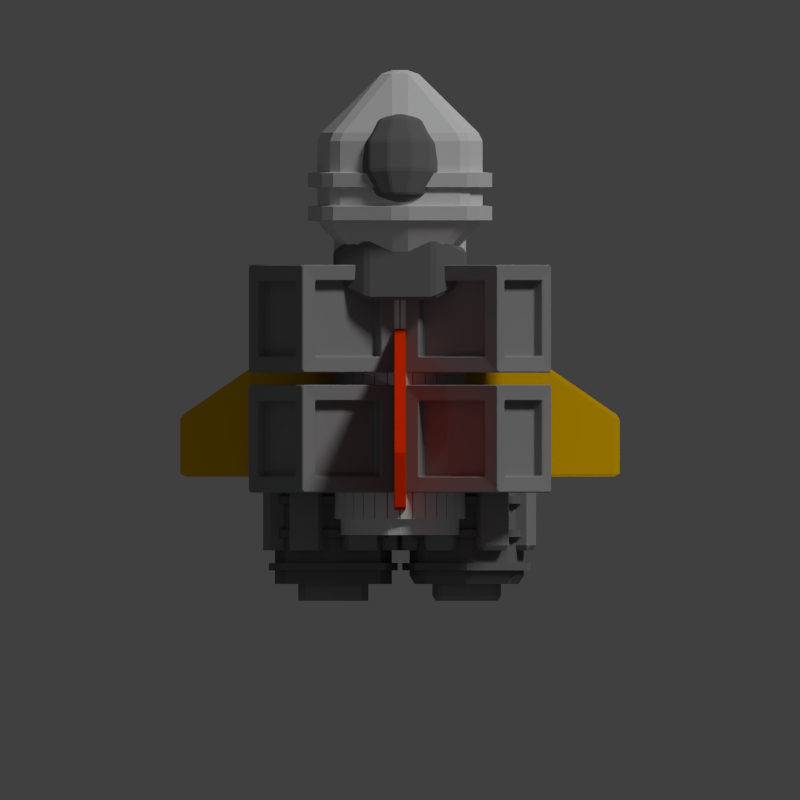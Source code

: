 # Source: star_barge.blend  (saved by Blender 2.69.0; exported with 4.5.12 LTS)
import bpy
from mathutils import Matrix  # noqa: F401  (used for matrix-valued properties, if any)

bpy.ops.wm.read_factory_settings(use_empty=True)
scene = bpy.context.scene
scene.name = 'Scene'

# ---- collections
col_collection_1 = bpy.data.collections.new('Collection 1'); scene.collection.children.link(col_collection_1)

# ---- materials (node trees are filled in below, after node groups)
mat_material_004 = bpy.data.materials.new('Material.004')
mat_material_004.alpha_threshold = 0.0
mat_material_004.use_transparent_shadow = False
mat_material_004.diffuse_color = (0.1679, 0.1679, 0.1679, 1.0)
mat_material_004.roughness = 0.5
mat_material_004.specular_intensity = 0.2391
mat_material_004.line_color = (0.0, 0.0, 0.0, 1.0)
mat_material_005 = bpy.data.materials.new('Material.005')
mat_material_005.alpha_threshold = 0.0
mat_material_005.use_transparent_shadow = False
mat_material_005.diffuse_color = (0.8, 0.03085, 0.0, 1.0)
mat_material_005.roughness = 0.5
mat_material_005.line_color = (0.0, 0.0, 0.0, 1.0)
mat_material_003 = bpy.data.materials.new('Material.003')
mat_material_003.alpha_threshold = 0.0
mat_material_003.use_transparent_shadow = False
mat_material_003.diffuse_color = (0.5926, 0.5926, 0.5926, 1.0)
mat_material_003.roughness = 0.5
mat_material_003.line_color = (0.0, 0.0, 0.0, 1.0)
mat_material_002 = bpy.data.materials.new('Material.002')
mat_material_002.alpha_threshold = 0.0
mat_material_002.use_transparent_shadow = False
mat_material_002.diffuse_color = (0.7106, 0.7106, 0.7106, 1.0)
mat_material_002.roughness = 0.5
mat_material_002.line_color = (0.0, 0.0, 0.0, 1.0)
mat_material_001 = bpy.data.materials.new('Material.001')
mat_material_001.alpha_threshold = 0.0
mat_material_001.use_transparent_shadow = False
mat_material_001.diffuse_color = (0.2738, 0.2738, 0.2738, 1.0)
mat_material_001.roughness = 0.5
mat_material_001.line_color = (0.0, 0.0, 0.0, 1.0)
mat_material_006 = bpy.data.materials.new('Material.006')
mat_material_006.alpha_threshold = 0.0
mat_material_006.use_transparent_shadow = False
mat_material_006.diffuse_color = (0.8, 0.4444, 0.0, 1.0)
mat_material_006.roughness = 0.5
mat_material_006.line_color = (0.0, 0.0, 0.0, 1.0)

# ---- material node trees

# ---- world
world_world = bpy.data.worlds.new('World'); scene.world = world_world
world_world.color = (0.05088, 0.05088, 0.05088)
world_world.use_sun_shadow = False
world_world.sun_shadow_jitter_overblur = 0.0
world_world.cycles.sampling_method = 'MANUAL'
world_world.cycles.sample_map_resolution = 256

# ---- cameras
cam_camera = bpy.data.cameras.new('Camera')
cam_camera.type = 'ORTHO'
cam_camera.clip_end = 100.0
cam_camera.lens = 35.0
cam_camera.sensor_width = 32.0
cam_camera.sensor_height = 18.0
cam_camera.ortho_scale = 12.0
cam_camera.dof.focus_distance = 0.0
cam_camera.dof.aperture_fstop = 128.0

# ---- lights
light_point_001 = bpy.data.lights.new('Point.001', 'POINT')
light_point_001.color = (0.7641, 0.8321, 1.0)
light_point_001.transmission_factor = 0.0
light_point_001.energy = 100.0
light_point_001.shadow_buffer_clip_start = 0.5
light_point_001.shadow_soft_size = 0.1
light_point_001.shadow_maximum_resolution = 0.006
light_point_001.use_absolute_resolution = True
light_point_001.cycles.use_multiple_importance_sampling = False
light_point = bpy.data.lights.new('Point', 'POINT')
light_point.color = (0.7641, 0.8321, 1.0)
light_point.transmission_factor = 0.0
light_point.energy = 100.0
light_point.shadow_buffer_clip_start = 0.5
light_point.shadow_soft_size = 0.1
light_point.shadow_maximum_resolution = 0.006
light_point.use_absolute_resolution = True
light_point.cycles.use_multiple_importance_sampling = False
light_sun = bpy.data.lights.new('Sun', 'SUN')
light_sun.transmission_factor = 0.0
light_sun.angle = 0.1993
light_sun.energy = 1.5
light_sun.shadow_buffer_clip_start = 0.5
light_sun.shadow_soft_size = 0.1
light_sun.shadow_cascade_max_distance = 1000.0
light_sun.cycles.use_multiple_importance_sampling = False

# ---- meshes
me_cube = bpy.data.meshes.new('Cube')
me_cube.from_pydata([(-1.0, -1.0, -1.0), (-1.0, 1.0, -1.0), (1.0, 1.0, -1.0), (1.0, -1.0, -1.0), (-1.0, -1.0, 1.0), (-1.0, 1.0, 1.0), (1.0, 1.0, 1.0), (1.0, -1.0, 1.0), (2.0, 0.5, -0.5), (2.0, -0.5, -0.5), (2.0, 0.5, 0.5), (2.0, -0.5, 0.5), (-2.0, -0.5, -0.5), (-2.0, 0.5, -0.5), (-2.0, -0.5, 0.5), (-2.0, 0.5, 0.5)], [], [(1, 0, 12, 13), (5, 6, 2, 1), (3, 2, 8, 9), (7, 4, 0, 3), (0, 1, 2, 3), (7, 6, 5, 4), (10, 11, 9, 8), (7, 3, 9, 11), (6, 7, 11, 10), (2, 6, 10, 8), (14, 15, 13, 12), (5, 1, 13, 15), (4, 5, 15, 14), (0, 4, 14, 12)])
me_cube.materials.append(mat_material_004)
me_cube.use_remesh_preserve_volume = False
me_cube.use_remesh_preserve_attributes = False
me_cube.use_mirror_vertex_groups = False
me_cube.update()
me_cube_107 = bpy.data.meshes.new('Cube.107')
me_cube_107.from_pydata([(-1.0, -1.0, 0.0), (-1.0, 6.0, 0.0), (1.0, 6.0, 0.0), (1.0, -1.0, 0.0), (-1.0, -1.0, 4.0), (-1.0, 1.0, 4.0), (1.0, 1.0, 4.0), (1.0, -1.0, 4.0)], [], [(4, 5, 1, 0), (5, 6, 2, 1), (6, 7, 3, 2), (7, 4, 0, 3), (0, 1, 2, 3), (7, 6, 5, 4)])
me_cube_107.materials.append(mat_material_005)
me_cube_107.use_remesh_preserve_volume = False
me_cube_107.use_remesh_preserve_attributes = False
me_cube_107.use_mirror_vertex_groups = False
me_cube_107.update()
me_cylinder_023 = bpy.data.meshes.new('Cylinder.023')
me_cylinder_023.from_pydata([(0.0, 1.0, -1.0), (0.0, 1.0, 1.0), (0.7818, 0.6235, -1.0), (0.7818, 0.6235, 1.0), (0.9749, -0.2225, -1.0), (0.9749, -0.2225, 1.0), (0.4339, -0.901, -1.0), (0.4339, -0.901, 1.0), (-0.4339, -0.901, -1.0), (-0.4339, -0.901, 1.0), (-0.9749, -0.2225, -1.0), (-0.9749, -0.2225, 1.0), (-0.7818, 0.6235, -1.0), (-0.7818, 0.6235, 1.0)], [], [(0, 1, 3, 2), (2, 3, 5, 4), (4, 5, 7, 6), (6, 7, 9, 8), (8, 9, 11, 10), (3, 1, 13, 11, 9, 7, 5), (12, 13, 1, 0), (10, 11, 13, 12), (0, 2, 4, 6, 8, 10, 12)])
me_cylinder_023.materials.append(mat_material_003)
me_cylinder_023.use_remesh_preserve_volume = False
me_cylinder_023.use_remesh_preserve_attributes = False
me_cylinder_023.use_mirror_vertex_groups = False
me_cylinder_023.update()
me_cylinder_022 = bpy.data.meshes.new('Cylinder.022')
me_cylinder_022.from_pydata([(0.0, 1.0, -1.0), (0.0, 1.0, 1.0), (0.7818, 0.6235, -1.0), (0.7818, 0.6235, 1.0), (0.9749, -0.2225, -1.0), (0.9749, -0.2225, 1.0), (0.4339, -0.901, -1.0), (0.4339, -0.901, 1.0), (-0.4339, -0.901, -1.0), (-0.4339, -0.901, 1.0), (-0.9749, -0.2225, -1.0), (-0.9749, -0.2225, 1.0), (-0.7818, 0.6235, -1.0), (-0.7818, 0.6235, 1.0)], [], [(0, 1, 3, 2), (2, 3, 5, 4), (4, 5, 7, 6), (6, 7, 9, 8), (8, 9, 11, 10), (3, 1, 13, 11, 9, 7, 5), (12, 13, 1, 0), (10, 11, 13, 12), (0, 2, 4, 6, 8, 10, 12)])
me_cylinder_022.materials.append(mat_material_003)
me_cylinder_022.use_remesh_preserve_volume = False
me_cylinder_022.use_remesh_preserve_attributes = False
me_cylinder_022.use_mirror_vertex_groups = False
me_cylinder_022.update()
me_sphere_002 = bpy.data.meshes.new('Sphere.002')
me_sphere_002.from_pydata([(-0.9511, 0.0, 0.309), (-0.9511, 0.0, -0.309), (-0.5878, 0.0, -0.809), (8.742e-08, 0.0, -1.0), (-0.4755, 0.3455, 0.809), (-0.7694, 0.559, 0.309), (-0.7694, 0.559, -0.309), (-0.4755, 0.3455, -0.809), (-0.1816, 0.559, 0.809), (-0.2939, 0.9045, 0.309), (-0.2939, 0.9045, -0.309), (-0.1816, 0.559, -0.809), (0.1816, 0.559, 0.809), (0.2939, 0.9045, 0.309), (0.2939, 0.9045, -0.309), (0.1816, 0.559, -0.809), (0.4755, 0.3455, 0.809), (0.7694, 0.559, 0.309), (0.7694, 0.559, -0.309), (0.4755, 0.3455, -0.809), (0.5878, -1.274e-07, 0.809), (0.9511, -1.87e-07, 0.309), (0.9511, -2.168e-07, -0.309), (0.5878, -1.572e-07, -0.809), (0.4755, -0.3455, 0.809), (0.7694, -0.559, 0.309), (0.7694, -0.559, -0.309), (0.4755, -0.3455, -0.809), (0.1816, -0.559, 0.809), (0.2939, -0.9045, 0.309), (0.2939, -0.9045, -0.309), (0.1816, -0.559, -0.809), (-0.1816, -0.559, 0.809), (-0.2939, -0.9045, 0.309), (-0.2939, -0.9045, -0.309), (-0.1816, -0.559, -0.809), (1.67e-08, -5.139e-08, 1.0), (-0.4755, -0.3455, 0.809), (-0.7694, -0.559, 0.309), (-0.7694, -0.559, -0.309), (-0.4755, -0.3455, -0.809), (-0.5878, 1.408e-07, 0.809)], [], [(2, 1, 6, 7), (1, 0, 5, 6), (7, 6, 10, 11), (6, 5, 9, 10), (5, 4, 8, 9), (11, 10, 14, 15), (10, 9, 13, 14), (9, 8, 12, 13), (15, 14, 18, 19), (14, 13, 17, 18), (13, 12, 16, 17), (19, 18, 22, 23), (18, 17, 21, 22), (17, 16, 20, 21), (23, 22, 26, 27), (22, 21, 25, 26), (21, 20, 24, 25), (27, 26, 30, 31), (26, 25, 29, 30), (25, 24, 28, 29), (31, 30, 34, 35), (30, 29, 33, 34), (29, 28, 32, 33), (35, 34, 39, 40), (34, 33, 38, 39), (33, 32, 37, 38), (3, 2, 7), (0, 41, 4, 5), (41, 36, 4), (3, 7, 11), (4, 36, 8), (3, 11, 15), (8, 36, 12), (3, 15, 19), (12, 36, 16), (3, 19, 23), (16, 36, 20), (3, 23, 27), (20, 36, 24), (3, 27, 31), (24, 36, 28), (3, 31, 35), (28, 36, 32), (3, 35, 40), (32, 36, 37), (3, 40, 2), (40, 39, 1, 2), (39, 38, 0, 1), (38, 37, 41, 0), (37, 36, 41)])
me_sphere_002.materials.append(mat_material_004)
me_sphere_002.use_remesh_preserve_volume = False
me_sphere_002.use_remesh_preserve_attributes = False
me_sphere_002.use_mirror_vertex_groups = False
me_sphere_002.update()
me_cylinder_017 = bpy.data.meshes.new('Cylinder.017')
me_cylinder_017.from_pydata([(0.0, 1.0, -1.0), (0.0, 1.0, 1.0), (0.7818, 0.6235, -1.0), (0.7818, 0.6235, 1.0), (0.9749, -0.2225, -1.0), (0.9749, -0.2225, 1.0), (0.4339, -0.901, -1.0), (0.4339, -0.901, 1.0), (-0.4339, -0.901, -1.0), (-0.4339, -0.901, 1.0), (-0.9749, -0.2225, -1.0), (-0.9749, -0.2225, 1.0), (-0.7818, 0.6235, -1.0), (-0.7818, 0.6235, 1.0), (-1.362e-08, 0.6, 1.769), (0.4691, 0.3741, 1.769), (0.585, -0.1335, 1.769), (0.2603, -0.5406, 1.769), (-0.2603, -0.5406, 1.769), (-0.585, -0.1335, 1.769), (-0.4691, 0.3741, 1.769), (-8.152e-08, 0.2, -2.538), (0.1564, 0.1247, -2.538), (0.195, -0.0445, -2.538), (0.08678, -0.1802, -2.538), (-0.08678, -0.1802, -2.538), (-0.195, -0.0445, -2.538), (-0.1564, 0.1247, -2.538)], [], [(0, 1, 3, 2), (2, 3, 5, 4), (4, 5, 7, 6), (6, 7, 9, 8), (8, 9, 11, 10), (1, 13, 20, 14), (12, 13, 1, 0), (10, 11, 13, 12), (12, 0, 21, 27), (15, 14, 20, 19, 18, 17, 16), (13, 11, 19, 20), (11, 9, 18, 19), (9, 7, 17, 18), (7, 5, 16, 17), (5, 3, 15, 16), (3, 1, 14, 15), (21, 22, 23, 24, 25, 26, 27), (10, 12, 27, 26), (8, 10, 26, 25), (6, 8, 25, 24), (4, 6, 24, 23), (2, 4, 23, 22), (0, 2, 22, 21)])
me_cylinder_017.materials.append(mat_material_002)
me_cylinder_017.use_remesh_preserve_volume = False
me_cylinder_017.use_remesh_preserve_attributes = False
me_cylinder_017.use_mirror_vertex_groups = False
me_cylinder_017.update()
me_cylinder_016 = bpy.data.meshes.new('Cylinder.016')
me_cylinder_016.from_pydata([(0.0, 1.0, -1.0), (0.0, 1.0, 1.0), (0.7818, 0.6235, -1.0), (0.7818, 0.6235, 1.0), (0.9749, -0.2225, -1.0), (0.9749, -0.2225, 1.0), (0.4339, -0.901, -1.0), (0.4339, -0.901, 1.0), (-0.4339, -0.901, -1.0), (-0.4339, -0.901, 1.0), (-0.9749, -0.2225, -1.0), (-0.9749, -0.2225, 1.0), (-0.7818, 0.6235, -1.0), (-0.7818, 0.6235, 1.0)], [], [(0, 1, 3, 2), (2, 3, 5, 4), (4, 5, 7, 6), (6, 7, 9, 8), (8, 9, 11, 10), (3, 1, 13, 11, 9, 7, 5), (12, 13, 1, 0), (10, 11, 13, 12), (0, 2, 4, 6, 8, 10, 12)])
me_cylinder_016.materials.append(mat_material_004)
me_cylinder_016.use_remesh_preserve_volume = False
me_cylinder_016.use_remesh_preserve_attributes = False
me_cylinder_016.use_mirror_vertex_groups = False
me_cylinder_016.update()
me_cylinder_015 = bpy.data.meshes.new('Cylinder.015')
me_cylinder_015.from_pydata([(0.0, 1.0, -1.0), (0.0, 1.0, 1.0), (0.7818, 0.6235, -1.0), (0.7818, 0.6235, 1.0), (0.9749, -0.2225, -1.0), (0.9749, -0.2225, 1.0), (0.4339, -0.901, -1.0), (0.4339, -0.901, 1.0), (-0.4339, -0.901, -1.0), (-0.4339, -0.901, 1.0), (-0.9749, -0.2225, -1.0), (-0.9749, -0.2225, 1.0), (-0.7818, 0.6235, -1.0), (-0.7818, 0.6235, 1.0)], [], [(0, 1, 3, 2), (2, 3, 5, 4), (4, 5, 7, 6), (6, 7, 9, 8), (8, 9, 11, 10), (3, 1, 13, 11, 9, 7, 5), (12, 13, 1, 0), (10, 11, 13, 12), (0, 2, 4, 6, 8, 10, 12)])
me_cylinder_015.materials.append(mat_material_004)
me_cylinder_015.use_remesh_preserve_volume = False
me_cylinder_015.use_remesh_preserve_attributes = False
me_cylinder_015.use_mirror_vertex_groups = False
me_cylinder_015.update()
me_cylinder_014 = bpy.data.meshes.new('Cylinder.014')
me_cylinder_014.from_pydata([(0.0, 1.0, -1.0), (0.0, 1.0, 1.0), (0.7818, 0.6235, -1.0), (0.7818, 0.6235, 1.0), (0.9749, -0.2225, -1.0), (0.9749, -0.2225, 1.0), (0.4339, -0.901, -1.0), (0.4339, -0.901, 1.0), (-0.4339, -0.901, -1.0), (-0.4339, -0.901, 1.0), (-0.9749, -0.2225, -1.0), (-0.9749, -0.2225, 1.0), (-0.7818, 0.6235, -1.0), (-0.7818, 0.6235, 1.0)], [], [(0, 1, 3, 2), (2, 3, 5, 4), (4, 5, 7, 6), (6, 7, 9, 8), (8, 9, 11, 10), (3, 1, 13, 11, 9, 7, 5), (12, 13, 1, 0), (10, 11, 13, 12), (0, 2, 4, 6, 8, 10, 12)])
me_cylinder_014.materials.append(mat_material_004)
me_cylinder_014.use_remesh_preserve_volume = False
me_cylinder_014.use_remesh_preserve_attributes = False
me_cylinder_014.use_mirror_vertex_groups = False
me_cylinder_014.update()
me_cylinder_013 = bpy.data.meshes.new('Cylinder.013')
me_cylinder_013.from_pydata([(0.0, 1.0, -1.0), (0.0, 1.0, 1.0), (0.7818, 0.6235, -1.0), (0.7818, 0.6235, 1.0), (0.9749, -0.2225, -1.0), (0.9749, -0.2225, 1.0), (0.4339, -0.901, -1.0), (0.4339, -0.901, 1.0), (-0.4339, -0.901, -1.0), (-0.4339, -0.901, 1.0), (-0.9749, -0.2225, -1.0), (-0.9749, -0.2225, 1.0), (-0.7818, 0.6235, -1.0), (-0.7818, 0.6235, 1.0)], [], [(0, 1, 3, 2), (2, 3, 5, 4), (4, 5, 7, 6), (6, 7, 9, 8), (8, 9, 11, 10), (3, 1, 13, 11, 9, 7, 5), (12, 13, 1, 0), (10, 11, 13, 12), (0, 2, 4, 6, 8, 10, 12)])
me_cylinder_013.materials.append(mat_material_004)
me_cylinder_013.use_remesh_preserve_volume = False
me_cylinder_013.use_remesh_preserve_attributes = False
me_cylinder_013.use_mirror_vertex_groups = False
me_cylinder_013.update()
me_cylinder_012 = bpy.data.meshes.new('Cylinder.012')
me_cylinder_012.from_pydata([(0.0, 1.0, -1.0), (0.0, 1.0, 1.0), (0.7818, 0.6235, -1.0), (0.7818, 0.6235, 1.0), (0.9749, -0.2225, -1.0), (0.9749, -0.2225, 1.0), (0.4339, -0.901, -1.0), (0.4339, -0.901, 1.0), (-0.4339, -0.901, -1.0), (-0.4339, -0.901, 1.0), (-0.9749, -0.2225, -1.0), (-0.9749, -0.2225, 1.0), (-0.7818, 0.6235, -1.0), (-0.7818, 0.6235, 1.0)], [], [(0, 1, 3, 2), (2, 3, 5, 4), (4, 5, 7, 6), (6, 7, 9, 8), (8, 9, 11, 10), (3, 1, 13, 11, 9, 7, 5), (12, 13, 1, 0), (10, 11, 13, 12), (0, 2, 4, 6, 8, 10, 12)])
me_cylinder_012.materials.append(mat_material_004)
me_cylinder_012.use_remesh_preserve_volume = False
me_cylinder_012.use_remesh_preserve_attributes = False
me_cylinder_012.use_mirror_vertex_groups = False
me_cylinder_012.update()
me_cylinder_011 = bpy.data.meshes.new('Cylinder.011')
me_cylinder_011.from_pydata([(0.0, 1.0, -1.0), (0.0, 1.0, 1.0), (0.7818, 0.6235, -1.0), (0.7818, 0.6235, 1.0), (0.9749, -0.2225, -1.0), (0.9749, -0.2225, 1.0), (0.4339, -0.901, -1.0), (0.4339, -0.901, 1.0), (-0.4339, -0.901, -1.0), (-0.4339, -0.901, 1.0), (-0.9749, -0.2225, -1.0), (-0.9749, -0.2225, 1.0), (-0.7818, 0.6235, -1.0), (-0.7818, 0.6235, 1.0)], [], [(0, 1, 3, 2), (2, 3, 5, 4), (4, 5, 7, 6), (6, 7, 9, 8), (8, 9, 11, 10), (3, 1, 13, 11, 9, 7, 5), (12, 13, 1, 0), (10, 11, 13, 12), (0, 2, 4, 6, 8, 10, 12)])
me_cylinder_011.materials.append(mat_material_004)
me_cylinder_011.use_remesh_preserve_volume = False
me_cylinder_011.use_remesh_preserve_attributes = False
me_cylinder_011.use_mirror_vertex_groups = False
me_cylinder_011.update()
me_cylinder_010 = bpy.data.meshes.new('Cylinder.010')
me_cylinder_010.from_pydata([(0.0, 1.0, -1.0), (0.0, 1.0, 1.0), (0.7818, 0.6235, -1.0), (0.7818, 0.6235, 1.0), (0.9749, -0.2225, -1.0), (0.9749, -0.2225, 1.0), (0.4339, -0.901, -1.0), (0.4339, -0.901, 1.0), (-0.4339, -0.901, -1.0), (-0.4339, -0.901, 1.0), (-0.9749, -0.2225, -1.0), (-0.9749, -0.2225, 1.0), (-0.7818, 0.6235, -1.0), (-0.7818, 0.6235, 1.0)], [], [(0, 1, 3, 2), (2, 3, 5, 4), (4, 5, 7, 6), (6, 7, 9, 8), (8, 9, 11, 10), (3, 1, 13, 11, 9, 7, 5), (12, 13, 1, 0), (10, 11, 13, 12), (0, 2, 4, 6, 8, 10, 12)])
me_cylinder_010.materials.append(mat_material_004)
me_cylinder_010.use_remesh_preserve_volume = False
me_cylinder_010.use_remesh_preserve_attributes = False
me_cylinder_010.use_mirror_vertex_groups = False
me_cylinder_010.update()
me_cylinder_009 = bpy.data.meshes.new('Cylinder.009')
me_cylinder_009.from_pydata([(0.0, 1.0, -1.0), (0.0, 1.0, 1.0), (0.7818, 0.6235, -1.0), (0.7818, 0.6235, 1.0), (0.9749, -0.2225, -1.0), (0.9749, -0.2225, 1.0), (0.4339, -0.901, -1.0), (0.4339, -0.901, 1.0), (-0.4339, -0.901, -1.0), (-0.4339, -0.901, 1.0), (-0.9749, -0.2225, -1.0), (-0.9749, -0.2225, 1.0), (-0.7818, 0.6235, -1.0), (-0.7818, 0.6235, 1.0)], [], [(0, 1, 3, 2), (2, 3, 5, 4), (4, 5, 7, 6), (6, 7, 9, 8), (8, 9, 11, 10), (3, 1, 13, 11, 9, 7, 5), (12, 13, 1, 0), (10, 11, 13, 12), (0, 2, 4, 6, 8, 10, 12)])
me_cylinder_009.materials.append(mat_material_004)
me_cylinder_009.use_remesh_preserve_volume = False
me_cylinder_009.use_remesh_preserve_attributes = False
me_cylinder_009.use_mirror_vertex_groups = False
me_cylinder_009.update()
me_cylinder_008 = bpy.data.meshes.new('Cylinder.008')
me_cylinder_008.from_pydata([(0.0, 1.0, -1.0), (0.0, 1.0, 1.0), (0.7818, 0.6235, -1.0), (0.7818, 0.6235, 1.0), (0.9749, -0.2225, -1.0), (0.9749, -0.2225, 1.0), (0.4339, -0.901, -1.0), (0.4339, -0.901, 1.0), (-0.4339, -0.901, -1.0), (-0.4339, -0.901, 1.0), (-0.9749, -0.2225, -1.0), (-0.9749, -0.2225, 1.0), (-0.7818, 0.6235, -1.0), (-0.7818, 0.6235, 1.0)], [], [(0, 1, 3, 2), (2, 3, 5, 4), (4, 5, 7, 6), (6, 7, 9, 8), (8, 9, 11, 10), (3, 1, 13, 11, 9, 7, 5), (12, 13, 1, 0), (10, 11, 13, 12), (0, 2, 4, 6, 8, 10, 12)])
me_cylinder_008.materials.append(mat_material_004)
me_cylinder_008.use_remesh_preserve_volume = False
me_cylinder_008.use_remesh_preserve_attributes = False
me_cylinder_008.use_mirror_vertex_groups = False
me_cylinder_008.update()
me_cylinder_007 = bpy.data.meshes.new('Cylinder.007')
me_cylinder_007.from_pydata([(0.0, 1.0, -1.0), (0.0, 1.0, 1.0), (0.7818, 0.6235, -1.0), (0.7818, 0.6235, 1.0), (0.9749, -0.2225, -1.0), (0.9749, -0.2225, 1.0), (0.4339, -0.901, -1.0), (0.4339, -0.901, 1.0), (-0.4339, -0.901, -1.0), (-0.4339, -0.901, 1.0), (-0.9749, -0.2225, -1.0), (-0.9749, -0.2225, 1.0), (-0.7818, 0.6235, -1.0), (-0.7818, 0.6235, 1.0), (0.4339, 1.901, -1.0), (0.4339, 1.901, 1.0), (1.216, 1.524, 1.0), (1.216, 1.524, -1.0), (1.757, 0.846, -1.0), (1.757, 0.846, 1.0), (1.95, -5.96e-08, 1.0), (1.95, -5.96e-08, -1.0), (1.757, -0.846, -1.0), (1.757, -0.846, 1.0), (1.216, -1.524, 1.0), (1.216, -1.524, -1.0), (0.4339, -1.901, -1.0), (0.4339, -1.901, 1.0), (-0.4339, -1.901, 1.0), (-0.4339, -1.901, -1.0), (-1.216, -1.524, -1.0), (-1.216, -1.524, 1.0), (-1.757, -0.846, 1.0), (-1.757, -0.846, -1.0), (0.7818, 0.6235, 2.0), (0.0, 1.0, 2.0), (-0.7818, 0.6235, 2.0), (-0.9749, -0.2225, 2.0), (-0.4339, -0.901, 2.0), (0.4339, -0.901, 2.0), (0.9749, -0.2225, 2.0), (-1.216, 1.524, -1.0), (-1.216, 1.524, 1.0), (-0.4339, 1.901, 1.0), (-0.4339, 1.901, -1.0), (-1.95, -2.384e-07, -1.0), (-1.95, -2.384e-07, 1.0), (-1.757, 0.846, 1.0), (-1.757, 0.846, -1.0), (-4.356e-08, 1.0, -2.0), (0.7818, 0.6235, -2.0), (0.9749, -0.2225, -2.0), (0.4339, -0.901, -2.0), (-0.4339, -0.901, -2.0), (-0.9749, -0.2225, -2.0), (-0.7818, 0.6235, -2.0)], [], [(14, 15, 16, 17), (1, 15, 14, 0), (3, 16, 15, 1), (2, 17, 16, 3), (0, 14, 17, 2), (18, 19, 20, 21), (3, 19, 18, 2), (5, 20, 19, 3), (4, 21, 20, 5), (2, 18, 21, 4), (22, 23, 24, 25), (5, 23, 22, 4), (7, 24, 23, 5), (6, 25, 24, 7), (4, 22, 25, 6), (26, 27, 28, 29), (7, 27, 26, 6), (9, 28, 27, 7), (8, 29, 28, 9), (6, 26, 29, 8), (30, 31, 32, 33), (9, 31, 30, 8), (11, 32, 31, 9), (10, 33, 32, 11), (8, 30, 33, 10), (34, 35, 36, 37, 38, 39, 40), (1, 35, 34, 3), (13, 36, 35, 1), (11, 37, 36, 13), (9, 38, 37, 11), (7, 39, 38, 9), (5, 40, 39, 7), (3, 34, 40, 5), (41, 42, 43, 44), (13, 42, 41, 12), (1, 43, 42, 13), (0, 44, 43, 1), (12, 41, 44, 0), (45, 46, 47, 48), (11, 46, 45, 10), (13, 47, 46, 11), (12, 48, 47, 13), (10, 45, 48, 12), (49, 50, 51, 52, 53, 54, 55), (2, 50, 49, 0), (4, 51, 50, 2), (6, 52, 51, 4), (8, 53, 52, 6), (10, 54, 53, 8), (12, 55, 54, 10), (0, 49, 55, 12)])
me_cylinder_007.materials.append(mat_material_001)
me_cylinder_007.use_remesh_preserve_volume = False
me_cylinder_007.use_remesh_preserve_attributes = False
me_cylinder_007.use_mirror_vertex_groups = False
me_cylinder_007.update()
me_cylinder_006 = bpy.data.meshes.new('Cylinder.006')
me_cylinder_006.from_pydata([(0.0, 1.0, -1.0), (0.0, 1.0, 1.0), (0.7818, 0.6235, -1.0), (0.7818, 0.6235, 1.0), (0.9749, -0.2225, -1.0), (0.9749, -0.2225, 1.0), (0.4339, -0.901, -1.0), (0.4339, -0.901, 1.0), (-0.4339, -0.901, -1.0), (-0.4339, -0.901, 1.0), (-0.9749, -0.2225, -1.0), (-0.9749, -0.2225, 1.0), (-0.7818, 0.6235, -1.0), (-0.7818, 0.6235, 1.0), (0.4339, 1.901, -1.0), (0.4339, 1.901, 1.0), (1.216, 1.524, 1.0), (1.216, 1.524, -1.0), (1.757, 0.846, -1.0), (1.757, 0.846, 1.0), (1.95, -5.96e-08, 1.0), (1.95, -5.96e-08, -1.0), (1.757, -0.846, -1.0), (1.757, -0.846, 1.0), (1.216, -1.524, 1.0), (1.216, -1.524, -1.0), (0.4339, -1.901, -1.0), (0.4339, -1.901, 1.0), (-0.4339, -1.901, 1.0), (-0.4339, -1.901, -1.0), (-1.216, -1.524, -1.0), (-1.216, -1.524, 1.0), (-1.757, -0.846, 1.0), (-1.757, -0.846, -1.0), (0.7818, 0.6235, 2.0), (0.0, 1.0, 2.0), (-0.7818, 0.6235, 2.0), (-0.9749, -0.2225, 2.0), (-0.4339, -0.901, 2.0), (0.4339, -0.901, 2.0), (0.9749, -0.2225, 2.0), (-1.216, 1.524, -1.0), (-1.216, 1.524, 1.0), (-0.4339, 1.901, 1.0), (-0.4339, 1.901, -1.0), (-1.95, -2.384e-07, -1.0), (-1.95, -2.384e-07, 1.0), (-1.757, 0.846, 1.0), (-1.757, 0.846, -1.0), (-4.356e-08, 1.0, -2.0), (0.7818, 0.6235, -2.0), (0.9749, -0.2225, -2.0), (0.4339, -0.901, -2.0), (-0.4339, -0.901, -2.0), (-0.9749, -0.2225, -2.0), (-0.7818, 0.6235, -2.0)], [], [(14, 15, 16, 17), (1, 15, 14, 0), (3, 16, 15, 1), (2, 17, 16, 3), (0, 14, 17, 2), (18, 19, 20, 21), (3, 19, 18, 2), (5, 20, 19, 3), (4, 21, 20, 5), (2, 18, 21, 4), (22, 23, 24, 25), (5, 23, 22, 4), (7, 24, 23, 5), (6, 25, 24, 7), (4, 22, 25, 6), (26, 27, 28, 29), (7, 27, 26, 6), (9, 28, 27, 7), (8, 29, 28, 9), (6, 26, 29, 8), (30, 31, 32, 33), (9, 31, 30, 8), (11, 32, 31, 9), (10, 33, 32, 11), (8, 30, 33, 10), (34, 35, 36, 37, 38, 39, 40), (1, 35, 34, 3), (13, 36, 35, 1), (11, 37, 36, 13), (9, 38, 37, 11), (7, 39, 38, 9), (5, 40, 39, 7), (3, 34, 40, 5), (41, 42, 43, 44), (13, 42, 41, 12), (1, 43, 42, 13), (0, 44, 43, 1), (12, 41, 44, 0), (45, 46, 47, 48), (11, 46, 45, 10), (13, 47, 46, 11), (12, 48, 47, 13), (10, 45, 48, 12), (49, 50, 51, 52, 53, 54, 55), (2, 50, 49, 0), (4, 51, 50, 2), (6, 52, 51, 4), (8, 53, 52, 6), (10, 54, 53, 8), (12, 55, 54, 10), (0, 49, 55, 12)])
me_cylinder_006.materials.append(mat_material_001)
me_cylinder_006.use_remesh_preserve_volume = False
me_cylinder_006.use_remesh_preserve_attributes = False
me_cylinder_006.use_mirror_vertex_groups = False
me_cylinder_006.update()
me_cylinder_005 = bpy.data.meshes.new('Cylinder.005')
me_cylinder_005.from_pydata([(0.0, 1.0, -1.0), (0.0, 1.0, 1.0), (0.7818, 0.6235, -1.0), (0.7818, 0.6235, 1.0), (0.9749, -0.2225, -1.0), (0.9749, -0.2225, 1.0), (0.4339, -0.901, -1.0), (0.4339, -0.901, 1.0), (-0.4339, -0.901, -1.0), (-0.4339, -0.901, 1.0), (-0.9749, -0.2225, -1.0), (-0.9749, -0.2225, 1.0), (-0.7818, 0.6235, -1.0), (-0.7818, 0.6235, 1.0)], [], [(0, 1, 3, 2), (2, 3, 5, 4), (4, 5, 7, 6), (6, 7, 9, 8), (8, 9, 11, 10), (3, 1, 13, 11, 9, 7, 5), (12, 13, 1, 0), (10, 11, 13, 12), (0, 2, 4, 6, 8, 10, 12)])
me_cylinder_005.materials.append(mat_material_004)
me_cylinder_005.use_remesh_preserve_volume = False
me_cylinder_005.use_remesh_preserve_attributes = False
me_cylinder_005.use_mirror_vertex_groups = False
me_cylinder_005.update()
me_cube_092 = bpy.data.meshes.new('Cube.092')
me_cube_092.from_pydata([(-1.0, -1.0, 0.0), (-1.0, 6.0, 0.0), (1.0, 6.0, 0.0), (1.0, -1.0, 0.0), (-1.0, -1.0, 4.0), (-1.0, 1.0, 4.0), (1.0, 1.0, 4.0), (1.0, -1.0, 4.0)], [], [(4, 5, 1, 0), (5, 6, 2, 1), (6, 7, 3, 2), (7, 4, 0, 3), (0, 1, 2, 3), (7, 6, 5, 4)])
me_cube_092.materials.append(mat_material_006)
me_cube_092.use_remesh_preserve_volume = False
me_cube_092.use_remesh_preserve_attributes = False
me_cube_092.use_mirror_vertex_groups = False
me_cube_092.update()
me_cube_091 = bpy.data.meshes.new('Cube.091')
me_cube_091.from_pydata([(-1.0, -1.0, 0.0), (-1.0, 6.0, 0.0), (1.0, 6.0, 0.0), (1.0, -1.0, 0.0), (-1.0, -1.0, 4.0), (-1.0, 1.0, 4.0), (1.0, 1.0, 4.0), (1.0, -1.0, 4.0)], [], [(4, 5, 1, 0), (5, 6, 2, 1), (6, 7, 3, 2), (7, 4, 0, 3), (0, 1, 2, 3), (7, 6, 5, 4)])
me_cube_091.materials.append(mat_material_006)
me_cube_091.use_remesh_preserve_volume = False
me_cube_091.use_remesh_preserve_attributes = False
me_cube_091.use_mirror_vertex_groups = False
me_cube_091.update()
me_cube_080 = bpy.data.meshes.new('Cube.080')
me_cube_080.from_pydata([(-2.667, -1.0, -1.0), (-2.667, 1.0, -1.0), (-0.6667, 1.0, -1.0), (-0.6667, -1.0, -1.0), (-2.667, -1.0, 1.0), (-2.667, 1.0, 1.0), (-0.6667, 1.0, 1.0), (-0.6667, -1.0, 1.0), (-2.647, -0.7, 0.7), (-2.647, 0.7, 0.7), (-2.647, 0.7, -0.7), (-2.647, -0.7, -0.7), (-2.367, 0.98, 0.7), (-0.9667, 0.98, 0.7), (-0.9667, 0.98, -0.7), (-2.367, 0.98, -0.7), (-0.6867, 0.7, 0.7), (-0.6867, -0.7, 0.7), (-0.6867, -0.7, -0.7), (-0.6867, 0.7, -0.7), (-0.9667, -0.98, 0.7), (-2.367, -0.98, 0.7), (-2.367, -0.98, -0.7), (-0.9667, -0.98, -0.7), (-2.367, -0.7, -0.98), (-2.367, 0.7, -0.98), (-0.9667, 0.7, -0.98), (-0.9667, -0.7, -0.98), (-0.9667, -0.7, 0.98), (-0.9667, 0.7, 0.98), (-2.367, 0.7, 0.98), (-2.367, -0.7, 0.98), (-2.447, -0.7, 0.7), (-2.447, 0.7, 0.7), (-2.447, 0.7, -0.7), (-2.447, -0.7, -0.7), (-2.367, 0.78, 0.7), (-0.9667, 0.78, 0.7), (-0.9667, 0.78, -0.7), (-2.367, 0.78, -0.7), (-0.8867, 0.7, 0.7), (-0.8867, -0.7, 0.7), (-0.8867, -0.7, -0.7), (-0.8867, 0.7, -0.7), (-0.9667, -0.78, 0.7), (-2.367, -0.78, 0.7), (-2.367, -0.78, -0.7), (-0.9667, -0.78, -0.7), (-2.367, -0.7, -0.78), (-2.367, 0.7, -0.78), (-0.9667, 0.7, -0.78), (-0.9667, -0.7, -0.78), (-0.9667, -0.7, 0.78), (-0.9667, 0.7, 0.78), (-2.367, 0.7, 0.78), (-2.367, -0.7, 0.78)], [], [(36, 37, 38, 39), (8, 32, 35, 11), (11, 35, 34, 10), (10, 34, 33, 9), (9, 33, 32, 8), (32, 33, 34, 35), (5, 9, 8, 4), (1, 10, 9, 5), (0, 11, 10, 1), (4, 8, 11, 0), (6, 13, 12, 5), (2, 14, 13, 6), (1, 15, 14, 2), (5, 12, 15, 1), (7, 17, 16, 6), (3, 18, 17, 7), (2, 19, 18, 3), (6, 16, 19, 2), (4, 21, 20, 7), (0, 22, 21, 4), (3, 23, 22, 0), (7, 20, 23, 3), (1, 25, 24, 0), (2, 26, 25, 1), (3, 27, 26, 2), (0, 24, 27, 3), (6, 29, 28, 7), (5, 30, 29, 6), (4, 31, 30, 5), (7, 28, 31, 4), (13, 37, 36, 12), (14, 38, 37, 13), (15, 39, 38, 14), (12, 36, 39, 15), (40, 41, 42, 43), (17, 41, 40, 16), (18, 42, 41, 17), (19, 43, 42, 18), (16, 40, 43, 19), (44, 45, 46, 47), (21, 45, 44, 20), (22, 46, 45, 21), (23, 47, 46, 22), (20, 44, 47, 23), (48, 49, 50, 51), (25, 49, 48, 24), (26, 50, 49, 25), (27, 51, 50, 26), (24, 48, 51, 27), (52, 53, 54, 55), (29, 53, 52, 28), (30, 54, 53, 29), (31, 55, 54, 30), (28, 52, 55, 31)])
me_cube_080.materials.append(mat_material_001)
me_cube_080.use_remesh_preserve_volume = False
me_cube_080.use_remesh_preserve_attributes = False
me_cube_080.use_mirror_vertex_groups = False
me_cube_080.update()
me_cube_079 = bpy.data.meshes.new('Cube.079')
me_cube_079.from_pydata([(-2.667, -1.0, -1.0), (-2.667, 1.0, -1.0), (-0.6667, 1.0, -1.0), (-0.6667, -1.0, -1.0), (-2.667, -1.0, 1.0), (-2.667, 1.0, 1.0), (-0.6667, 1.0, 1.0), (-0.6667, -1.0, 1.0), (-2.647, -0.7, 0.7), (-2.647, 0.7, 0.7), (-2.647, 0.7, -0.7), (-2.647, -0.7, -0.7), (-2.367, 0.98, 0.7), (-0.9667, 0.98, 0.7), (-0.9667, 0.98, -0.7), (-2.367, 0.98, -0.7), (-0.6867, 0.7, 0.7), (-0.6867, -0.7, 0.7), (-0.6867, -0.7, -0.7), (-0.6867, 0.7, -0.7), (-0.9667, -0.98, 0.7), (-2.367, -0.98, 0.7), (-2.367, -0.98, -0.7), (-0.9667, -0.98, -0.7), (-2.367, -0.7, -0.98), (-2.367, 0.7, -0.98), (-0.9667, 0.7, -0.98), (-0.9667, -0.7, -0.98), (-0.9667, -0.7, 0.98), (-0.9667, 0.7, 0.98), (-2.367, 0.7, 0.98), (-2.367, -0.7, 0.98), (-2.447, -0.7, 0.7), (-2.447, 0.7, 0.7), (-2.447, 0.7, -0.7), (-2.447, -0.7, -0.7), (-2.367, 0.78, 0.7), (-0.9667, 0.78, 0.7), (-0.9667, 0.78, -0.7), (-2.367, 0.78, -0.7), (-0.8867, 0.7, 0.7), (-0.8867, -0.7, 0.7), (-0.8867, -0.7, -0.7), (-0.8867, 0.7, -0.7), (-0.9667, -0.78, 0.7), (-2.367, -0.78, 0.7), (-2.367, -0.78, -0.7), (-0.9667, -0.78, -0.7), (-2.367, -0.7, -0.78), (-2.367, 0.7, -0.78), (-0.9667, 0.7, -0.78), (-0.9667, -0.7, -0.78), (-0.9667, -0.7, 0.78), (-0.9667, 0.7, 0.78), (-2.367, 0.7, 0.78), (-2.367, -0.7, 0.78)], [], [(36, 37, 38, 39), (8, 32, 35, 11), (11, 35, 34, 10), (10, 34, 33, 9), (9, 33, 32, 8), (32, 33, 34, 35), (5, 9, 8, 4), (1, 10, 9, 5), (0, 11, 10, 1), (4, 8, 11, 0), (6, 13, 12, 5), (2, 14, 13, 6), (1, 15, 14, 2), (5, 12, 15, 1), (7, 17, 16, 6), (3, 18, 17, 7), (2, 19, 18, 3), (6, 16, 19, 2), (4, 21, 20, 7), (0, 22, 21, 4), (3, 23, 22, 0), (7, 20, 23, 3), (1, 25, 24, 0), (2, 26, 25, 1), (3, 27, 26, 2), (0, 24, 27, 3), (6, 29, 28, 7), (5, 30, 29, 6), (4, 31, 30, 5), (7, 28, 31, 4), (13, 37, 36, 12), (14, 38, 37, 13), (15, 39, 38, 14), (12, 36, 39, 15), (40, 41, 42, 43), (17, 41, 40, 16), (18, 42, 41, 17), (19, 43, 42, 18), (16, 40, 43, 19), (44, 45, 46, 47), (21, 45, 44, 20), (22, 46, 45, 21), (23, 47, 46, 22), (20, 44, 47, 23), (48, 49, 50, 51), (25, 49, 48, 24), (26, 50, 49, 25), (27, 51, 50, 26), (24, 48, 51, 27), (52, 53, 54, 55), (29, 53, 52, 28), (30, 54, 53, 29), (31, 55, 54, 30), (28, 52, 55, 31)])
me_cube_079.materials.append(mat_material_001)
me_cube_079.use_remesh_preserve_volume = False
me_cube_079.use_remesh_preserve_attributes = False
me_cube_079.use_mirror_vertex_groups = False
me_cube_079.update()
me_cube_078 = bpy.data.meshes.new('Cube.078')
me_cube_078.from_pydata([(-2.667, -1.0, -1.0), (-2.667, 1.0, -1.0), (-0.6667, 1.0, -1.0), (-0.6667, -1.0, -1.0), (-2.667, -1.0, 1.0), (-2.667, 1.0, 1.0), (-0.6667, 1.0, 1.0), (-0.6667, -1.0, 1.0), (-2.647, -0.7, 0.7), (-2.647, 0.7, 0.7), (-2.647, 0.7, -0.7), (-2.647, -0.7, -0.7), (-2.367, 0.98, 0.7), (-0.9667, 0.98, 0.7), (-0.9667, 0.98, -0.7), (-2.367, 0.98, -0.7), (-0.6867, 0.7, 0.7), (-0.6867, -0.7, 0.7), (-0.6867, -0.7, -0.7), (-0.6867, 0.7, -0.7), (-0.9667, -0.98, 0.7), (-2.367, -0.98, 0.7), (-2.367, -0.98, -0.7), (-0.9667, -0.98, -0.7), (-2.367, -0.7, -0.98), (-2.367, 0.7, -0.98), (-0.9667, 0.7, -0.98), (-0.9667, -0.7, -0.98), (-0.9667, -0.7, 0.98), (-0.9667, 0.7, 0.98), (-2.367, 0.7, 0.98), (-2.367, -0.7, 0.98), (-2.447, -0.7, 0.7), (-2.447, 0.7, 0.7), (-2.447, 0.7, -0.7), (-2.447, -0.7, -0.7), (-2.367, 0.78, 0.7), (-0.9667, 0.78, 0.7), (-0.9667, 0.78, -0.7), (-2.367, 0.78, -0.7), (-0.8867, 0.7, 0.7), (-0.8867, -0.7, 0.7), (-0.8867, -0.7, -0.7), (-0.8867, 0.7, -0.7), (-0.9667, -0.78, 0.7), (-2.367, -0.78, 0.7), (-2.367, -0.78, -0.7), (-0.9667, -0.78, -0.7), (-2.367, -0.7, -0.78), (-2.367, 0.7, -0.78), (-0.9667, 0.7, -0.78), (-0.9667, -0.7, -0.78), (-0.9667, -0.7, 0.78), (-0.9667, 0.7, 0.78), (-2.367, 0.7, 0.78), (-2.367, -0.7, 0.78)], [], [(36, 37, 38, 39), (8, 32, 35, 11), (11, 35, 34, 10), (10, 34, 33, 9), (9, 33, 32, 8), (32, 33, 34, 35), (5, 9, 8, 4), (1, 10, 9, 5), (0, 11, 10, 1), (4, 8, 11, 0), (6, 13, 12, 5), (2, 14, 13, 6), (1, 15, 14, 2), (5, 12, 15, 1), (7, 17, 16, 6), (3, 18, 17, 7), (2, 19, 18, 3), (6, 16, 19, 2), (4, 21, 20, 7), (0, 22, 21, 4), (3, 23, 22, 0), (7, 20, 23, 3), (1, 25, 24, 0), (2, 26, 25, 1), (3, 27, 26, 2), (0, 24, 27, 3), (6, 29, 28, 7), (5, 30, 29, 6), (4, 31, 30, 5), (7, 28, 31, 4), (13, 37, 36, 12), (14, 38, 37, 13), (15, 39, 38, 14), (12, 36, 39, 15), (40, 41, 42, 43), (17, 41, 40, 16), (18, 42, 41, 17), (19, 43, 42, 18), (16, 40, 43, 19), (44, 45, 46, 47), (21, 45, 44, 20), (22, 46, 45, 21), (23, 47, 46, 22), (20, 44, 47, 23), (48, 49, 50, 51), (25, 49, 48, 24), (26, 50, 49, 25), (27, 51, 50, 26), (24, 48, 51, 27), (52, 53, 54, 55), (29, 53, 52, 28), (30, 54, 53, 29), (31, 55, 54, 30), (28, 52, 55, 31)])
me_cube_078.materials.append(mat_material_001)
me_cube_078.use_remesh_preserve_volume = False
me_cube_078.use_remesh_preserve_attributes = False
me_cube_078.use_mirror_vertex_groups = False
me_cube_078.update()
me_cube_077 = bpy.data.meshes.new('Cube.077')
me_cube_077.from_pydata([(-2.667, -1.0, -1.0), (-2.667, 1.0, -1.0), (-0.6667, 1.0, -1.0), (-0.6667, -1.0, -1.0), (-2.667, -1.0, 1.0), (-2.667, 1.0, 1.0), (-0.6667, 1.0, 1.0), (-0.6667, -1.0, 1.0), (-2.647, -0.7, 0.7), (-2.647, 0.7, 0.7), (-2.647, 0.7, -0.7), (-2.647, -0.7, -0.7), (-2.367, 0.98, 0.7), (-0.9667, 0.98, 0.7), (-0.9667, 0.98, -0.7), (-2.367, 0.98, -0.7), (-0.6867, 0.7, 0.7), (-0.6867, -0.7, 0.7), (-0.6867, -0.7, -0.7), (-0.6867, 0.7, -0.7), (-0.9667, -0.98, 0.7), (-2.367, -0.98, 0.7), (-2.367, -0.98, -0.7), (-0.9667, -0.98, -0.7), (-2.367, -0.7, -0.98), (-2.367, 0.7, -0.98), (-0.9667, 0.7, -0.98), (-0.9667, -0.7, -0.98), (-0.9667, -0.7, 0.98), (-0.9667, 0.7, 0.98), (-2.367, 0.7, 0.98), (-2.367, -0.7, 0.98), (-2.447, -0.7, 0.7), (-2.447, 0.7, 0.7), (-2.447, 0.7, -0.7), (-2.447, -0.7, -0.7), (-2.367, 0.78, 0.7), (-0.9667, 0.78, 0.7), (-0.9667, 0.78, -0.7), (-2.367, 0.78, -0.7), (-0.8867, 0.7, 0.7), (-0.8867, -0.7, 0.7), (-0.8867, -0.7, -0.7), (-0.8867, 0.7, -0.7), (-0.9667, -0.78, 0.7), (-2.367, -0.78, 0.7), (-2.367, -0.78, -0.7), (-0.9667, -0.78, -0.7), (-2.367, -0.7, -0.78), (-2.367, 0.7, -0.78), (-0.9667, 0.7, -0.78), (-0.9667, -0.7, -0.78), (-0.9667, -0.7, 0.78), (-0.9667, 0.7, 0.78), (-2.367, 0.7, 0.78), (-2.367, -0.7, 0.78)], [], [(36, 37, 38, 39), (8, 32, 35, 11), (11, 35, 34, 10), (10, 34, 33, 9), (9, 33, 32, 8), (32, 33, 34, 35), (5, 9, 8, 4), (1, 10, 9, 5), (0, 11, 10, 1), (4, 8, 11, 0), (6, 13, 12, 5), (2, 14, 13, 6), (1, 15, 14, 2), (5, 12, 15, 1), (7, 17, 16, 6), (3, 18, 17, 7), (2, 19, 18, 3), (6, 16, 19, 2), (4, 21, 20, 7), (0, 22, 21, 4), (3, 23, 22, 0), (7, 20, 23, 3), (1, 25, 24, 0), (2, 26, 25, 1), (3, 27, 26, 2), (0, 24, 27, 3), (6, 29, 28, 7), (5, 30, 29, 6), (4, 31, 30, 5), (7, 28, 31, 4), (13, 37, 36, 12), (14, 38, 37, 13), (15, 39, 38, 14), (12, 36, 39, 15), (40, 41, 42, 43), (17, 41, 40, 16), (18, 42, 41, 17), (19, 43, 42, 18), (16, 40, 43, 19), (44, 45, 46, 47), (21, 45, 44, 20), (22, 46, 45, 21), (23, 47, 46, 22), (20, 44, 47, 23), (48, 49, 50, 51), (25, 49, 48, 24), (26, 50, 49, 25), (27, 51, 50, 26), (24, 48, 51, 27), (52, 53, 54, 55), (29, 53, 52, 28), (30, 54, 53, 29), (31, 55, 54, 30), (28, 52, 55, 31)])
me_cube_077.materials.append(mat_material_001)
me_cube_077.use_remesh_preserve_volume = False
me_cube_077.use_remesh_preserve_attributes = False
me_cube_077.use_mirror_vertex_groups = False
me_cube_077.update()
me_cube_076 = bpy.data.meshes.new('Cube.076')
me_cube_076.from_pydata([(-2.667, -1.0, -1.0), (-2.667, 1.0, -1.0), (-0.6667, 1.0, -1.0), (-0.6667, -1.0, -1.0), (-2.667, -1.0, 1.0), (-2.667, 1.0, 1.0), (-0.6667, 1.0, 1.0), (-0.6667, -1.0, 1.0), (-2.647, -0.7, 0.7), (-2.647, 0.7, 0.7), (-2.647, 0.7, -0.7), (-2.647, -0.7, -0.7), (-2.367, 0.98, 0.7), (-0.9667, 0.98, 0.7), (-0.9667, 0.98, -0.7), (-2.367, 0.98, -0.7), (-0.6867, 0.7, 0.7), (-0.6867, -0.7, 0.7), (-0.6867, -0.7, -0.7), (-0.6867, 0.7, -0.7), (-0.9667, -0.98, 0.7), (-2.367, -0.98, 0.7), (-2.367, -0.98, -0.7), (-0.9667, -0.98, -0.7), (-2.367, -0.7, -0.98), (-2.367, 0.7, -0.98), (-0.9667, 0.7, -0.98), (-0.9667, -0.7, -0.98), (-0.9667, -0.7, 0.98), (-0.9667, 0.7, 0.98), (-2.367, 0.7, 0.98), (-2.367, -0.7, 0.98), (-2.447, -0.7, 0.7), (-2.447, 0.7, 0.7), (-2.447, 0.7, -0.7), (-2.447, -0.7, -0.7), (-2.367, 0.78, 0.7), (-0.9667, 0.78, 0.7), (-0.9667, 0.78, -0.7), (-2.367, 0.78, -0.7), (-0.8867, 0.7, 0.7), (-0.8867, -0.7, 0.7), (-0.8867, -0.7, -0.7), (-0.8867, 0.7, -0.7), (-0.9667, -0.78, 0.7), (-2.367, -0.78, 0.7), (-2.367, -0.78, -0.7), (-0.9667, -0.78, -0.7), (-2.367, -0.7, -0.78), (-2.367, 0.7, -0.78), (-0.9667, 0.7, -0.78), (-0.9667, -0.7, -0.78), (-0.9667, -0.7, 0.78), (-0.9667, 0.7, 0.78), (-2.367, 0.7, 0.78), (-2.367, -0.7, 0.78)], [], [(36, 37, 38, 39), (8, 32, 35, 11), (11, 35, 34, 10), (10, 34, 33, 9), (9, 33, 32, 8), (32, 33, 34, 35), (5, 9, 8, 4), (1, 10, 9, 5), (0, 11, 10, 1), (4, 8, 11, 0), (6, 13, 12, 5), (2, 14, 13, 6), (1, 15, 14, 2), (5, 12, 15, 1), (7, 17, 16, 6), (3, 18, 17, 7), (2, 19, 18, 3), (6, 16, 19, 2), (4, 21, 20, 7), (0, 22, 21, 4), (3, 23, 22, 0), (7, 20, 23, 3), (1, 25, 24, 0), (2, 26, 25, 1), (3, 27, 26, 2), (0, 24, 27, 3), (6, 29, 28, 7), (5, 30, 29, 6), (4, 31, 30, 5), (7, 28, 31, 4), (13, 37, 36, 12), (14, 38, 37, 13), (15, 39, 38, 14), (12, 36, 39, 15), (40, 41, 42, 43), (17, 41, 40, 16), (18, 42, 41, 17), (19, 43, 42, 18), (16, 40, 43, 19), (44, 45, 46, 47), (21, 45, 44, 20), (22, 46, 45, 21), (23, 47, 46, 22), (20, 44, 47, 23), (48, 49, 50, 51), (25, 49, 48, 24), (26, 50, 49, 25), (27, 51, 50, 26), (24, 48, 51, 27), (52, 53, 54, 55), (29, 53, 52, 28), (30, 54, 53, 29), (31, 55, 54, 30), (28, 52, 55, 31)])
me_cube_076.materials.append(mat_material_001)
me_cube_076.use_remesh_preserve_volume = False
me_cube_076.use_remesh_preserve_attributes = False
me_cube_076.use_mirror_vertex_groups = False
me_cube_076.update()
me_cylinder_004 = bpy.data.meshes.new('Cylinder.004')
me_cylinder_004.from_pydata([(0.0, 1.0, -1.0), (0.0, 1.0, 1.0), (0.1951, 0.9808, -1.0), (0.1951, 0.9808, 1.0), (0.3827, 0.9239, -1.0), (0.3827, 0.9239, 1.0), (0.5556, 0.8315, -1.0), (0.5556, 0.8315, 1.0), (0.7071, 0.7071, -1.0), (0.7071, 0.7071, 1.0), (0.8315, 0.5556, -1.0), (0.8315, 0.5556, 1.0), (0.9239, 0.3827, -1.0), (0.9239, 0.3827, 1.0), (0.9808, 0.1951, -1.0), (0.9808, 0.1951, 1.0), (1.0, 7.55e-08, -1.0), (1.0, 7.55e-08, 1.0), (0.9808, -0.1951, -1.0), (0.9808, -0.1951, 1.0), (0.9239, -0.3827, -1.0), (0.9239, -0.3827, 1.0), (0.8315, -0.5556, -1.0), (0.8315, -0.5556, 1.0), (0.7071, -0.7071, -1.0), (0.7071, -0.7071, 1.0), (0.5556, -0.8315, -1.0), (0.5556, -0.8315, 1.0), (0.3827, -0.9239, -1.0), (0.3827, -0.9239, 1.0), (0.1951, -0.9808, -1.0), (0.1951, -0.9808, 1.0), (-3.258e-07, -1.0, -1.0), (-3.258e-07, -1.0, 1.0), (-0.1951, -0.9808, -1.0), (-0.1951, -0.9808, 1.0), (-0.3827, -0.9239, -1.0), (-0.3827, -0.9239, 1.0), (-0.5556, -0.8315, -1.0), (-0.5556, -0.8315, 1.0), (-0.7071, -0.7071, -1.0), (-0.7071, -0.7071, 1.0), (-0.8315, -0.5556, -1.0), (-0.8315, -0.5556, 1.0), (-0.9239, -0.3827, -1.0), (-0.9239, -0.3827, 1.0), (-0.9808, -0.1951, -1.0), (-0.9808, -0.1951, 1.0), (-1.0, 9.656e-07, -1.0), (-1.0, 9.656e-07, 1.0), (-0.9808, 0.1951, -1.0), (-0.9808, 0.1951, 1.0), (-0.9239, 0.3827, -1.0), (-0.9239, 0.3827, 1.0), (-0.8315, 0.5556, -1.0), (-0.8315, 0.5556, 1.0), (-0.7071, 0.7071, -1.0), (-0.7071, 0.7071, 1.0), (-0.5556, 0.8315, -1.0), (-0.5556, 0.8315, 1.0), (-0.3827, 0.9239, -1.0), (-0.3827, 0.9239, 1.0), (-0.1951, 0.9808, -1.0), (-0.1951, 0.9808, 1.0), (0.009802, 1.1, -1.0), (0.009802, 1.1, 1.0), (0.2049, 1.08, 1.0), (0.2049, 1.08, -1.0), (0.2241, 1.076, -1.0), (0.2241, 1.076, 1.0), (0.4117, 1.02, 1.0), (0.4117, 1.02, -1.0), (0.4298, 1.012, -1.0), (0.4298, 1.012, 1.0), (0.6027, 0.9197, 1.0), (0.6027, 0.9197, -1.0), (0.619, 0.9088, -1.0), (0.619, 0.9088, 1.0), (0.7705, 0.7844, 1.0), (0.7705, 0.7844, -1.0), (0.7844, 0.7705, -1.0), (0.7844, 0.7705, 1.0), (0.9088, 0.619, 1.0), (0.9088, 0.619, -1.0), (0.9197, 0.6027, -1.0), (0.9197, 0.6027, 1.0), (1.012, 0.4298, 1.0), (1.012, 0.4298, -1.0), (1.02, 0.4117, -1.0), (1.02, 0.4117, 1.0), (1.076, 0.2241, 1.0), (1.076, 0.2241, -1.0), (1.08, 0.2049, -1.0), (1.08, 0.2049, 1.0), (1.1, 0.009802, 1.0), (1.1, 0.009802, -1.0), (1.1, -0.009802, -1.0), (1.1, -0.009802, 1.0), (1.08, -0.2049, 1.0), (1.08, -0.2049, -1.0), (1.076, -0.2241, -1.0), (1.076, -0.2241, 1.0), (1.02, -0.4117, 1.0), (1.02, -0.4117, -1.0), (1.012, -0.4298, -1.0), (1.012, -0.4298, 1.0), (0.9197, -0.6027, 1.0), (0.9197, -0.6027, -1.0), (0.9088, -0.619, -1.0), (0.9088, -0.619, 1.0), (0.7844, -0.7705, 1.0), (0.7844, -0.7705, -1.0), (0.7705, -0.7844, -1.0), (0.7705, -0.7844, 1.0), (0.619, -0.9088, 1.0), (0.619, -0.9088, -1.0), (0.6027, -0.9197, -1.0), (0.6027, -0.9197, 1.0), (0.4298, -1.012, 1.0), (0.4298, -1.012, -1.0), (0.4117, -1.02, -1.0), (0.4117, -1.02, 1.0), (0.2241, -1.076, 1.0), (0.2241, -1.076, -1.0), (0.2049, -1.08, -1.0), (0.2049, -1.08, 1.0), (0.009801, -1.1, 1.0), (0.009801, -1.1, -1.0), (-0.009802, -1.1, -1.0), (-0.009802, -1.1, 1.0), (-0.2049, -1.08, 1.0), (-0.2049, -1.08, -1.0), (-0.2241, -1.076, -1.0), (-0.2241, -1.076, 1.0), (-0.4117, -1.02, 1.0), (-0.4117, -1.02, -1.0), (-0.4298, -1.012, -1.0), (-0.4298, -1.012, 1.0), (-0.6027, -0.9197, 1.0), (-0.6027, -0.9197, -1.0), (-0.619, -0.9088, -1.0), (-0.619, -0.9088, 1.0), (-0.7705, -0.7844, 1.0), (-0.7705, -0.7844, -1.0), (-0.7844, -0.7705, -1.0), (-0.7844, -0.7705, 1.0), (-0.9088, -0.619, 1.0), (-0.9088, -0.619, -1.0), (-0.9197, -0.6027, -1.0), (-0.9197, -0.6027, 1.0), (-1.012, -0.4298, 1.0), (-1.012, -0.4298, -1.0), (-1.02, -0.4117, -1.0), (-1.02, -0.4117, 1.0), (-1.076, -0.2241, 1.0), (-1.076, -0.2241, -1.0), (-1.08, -0.2049, -1.0), (-1.08, -0.2049, 1.0), (-1.1, -0.009801, 1.0), (-1.1, -0.009801, -1.0), (-1.1, 0.009803, -1.0), (-1.1, 0.009803, 1.0), (-1.08, 0.2049, 1.0), (-1.08, 0.2049, -1.0), (-1.076, 0.2241, -1.0), (-1.076, 0.2241, 1.0), (-1.02, 0.4117, 1.0), (-1.02, 0.4117, -1.0), (-1.012, 0.4298, -1.0), (-1.012, 0.4298, 1.0), (-0.9197, 0.6027, 1.0), (-0.9197, 0.6027, -1.0), (-0.9088, 0.619, -1.0), (-0.9088, 0.619, 1.0), (-0.7844, 0.7705, 1.0), (-0.7844, 0.7705, -1.0), (-0.7705, 0.7844, -1.0), (-0.7705, 0.7844, 1.0), (-0.619, 0.9088, 1.0), (-0.619, 0.9088, -1.0), (-0.6027, 0.9197, -1.0), (-0.6027, 0.9197, 1.0), (-0.4298, 1.012, 1.0), (-0.4298, 1.012, -1.0), (0.1951, 0.9808, 1.1), (-6.683e-09, 1.0, 1.1), (-0.1951, 0.9808, 1.1), (-0.3827, 0.9239, 1.1), (-0.5556, 0.8315, 1.1), (-0.7071, 0.7071, 1.1), (-0.8315, 0.5556, 1.1), (-0.9239, 0.3827, 1.1), (-0.9808, 0.1951, 1.1), (-1.0, 9.656e-07, 1.1), (-0.9808, -0.1951, 1.1), (-0.9239, -0.3827, 1.1), (-0.8315, -0.5556, 1.1), (-0.7071, -0.7071, 1.1), (-0.5556, -0.8315, 1.1), (-0.3827, -0.9239, 1.1), (-0.1951, -0.9808, 1.1), (-3.325e-07, -1.0, 1.1), (0.1951, -0.9808, 1.1), (0.3827, -0.9239, 1.1), (0.5556, -0.8315, 1.1), (0.7071, -0.7071, 1.1), (0.8315, -0.5556, 1.1), (0.9239, -0.3827, 1.1), (0.9808, -0.1951, 1.1), (1.0, 7.55e-08, 1.1), (0.9808, 0.1951, 1.1), (0.9239, 0.3827, 1.1), (0.8315, 0.5556, 1.1), (0.7071, 0.7071, 1.1), (0.5556, 0.8315, 1.1), (0.3827, 0.9239, 1.1), (-0.2049, 1.08, -1.0), (-0.2049, 1.08, 1.0), (-0.009802, 1.1, 1.0), (-0.009802, 1.1, -1.0), (-0.4117, 1.02, -1.0), (-0.4117, 1.02, 1.0), (-0.2241, 1.076, 1.0), (-0.2241, 1.076, -1.0), (5.729e-09, 1.0, -1.1), (0.1951, 0.9808, -1.1), (0.3827, 0.9239, -1.1), (0.5556, 0.8315, -1.1), (0.7071, 0.7071, -1.1), (0.8315, 0.5556, -1.1), (0.9239, 0.3827, -1.1), (0.9808, 0.1951, -1.1), (1.0, 7.55e-08, -1.1), (0.9808, -0.1951, -1.1), (0.9239, -0.3827, -1.1), (0.8315, -0.5556, -1.1), (0.7071, -0.7071, -1.1), (0.5556, -0.8315, -1.1), (0.3827, -0.9239, -1.1), (0.1951, -0.9808, -1.1), (-3.201e-07, -1.0, -1.1), (-0.1951, -0.9808, -1.1), (-0.3827, -0.9239, -1.1), (-0.5556, -0.8315, -1.1), (-0.7071, -0.7071, -1.1), (-0.8315, -0.5556, -1.1), (-0.9239, -0.3827, -1.1), (-0.9808, -0.1951, -1.1), (-1.0, 9.656e-07, -1.1), (-0.9808, 0.1951, -1.1), (-0.9239, 0.3827, -1.1), (-0.8315, 0.5556, -1.1), (-0.7071, 0.7071, -1.1), (-0.5556, 0.8315, -1.1), (-0.3827, 0.9239, -1.1), (-0.1951, 0.9808, -1.1)], [], [(64, 65, 66, 67), (1, 65, 64, 0), (3, 66, 65, 1), (2, 67, 66, 3), (0, 64, 67, 2), (68, 69, 70, 71), (3, 69, 68, 2), (5, 70, 69, 3), (4, 71, 70, 5), (2, 68, 71, 4), (72, 73, 74, 75), (5, 73, 72, 4), (7, 74, 73, 5), (6, 75, 74, 7), (4, 72, 75, 6), (76, 77, 78, 79), (7, 77, 76, 6), (9, 78, 77, 7), (8, 79, 78, 9), (6, 76, 79, 8), (80, 81, 82, 83), (9, 81, 80, 8), (11, 82, 81, 9), (10, 83, 82, 11), (8, 80, 83, 10), (84, 85, 86, 87), (11, 85, 84, 10), (13, 86, 85, 11), (12, 87, 86, 13), (10, 84, 87, 12), (88, 89, 90, 91), (13, 89, 88, 12), (15, 90, 89, 13), (14, 91, 90, 15), (12, 88, 91, 14), (92, 93, 94, 95), (15, 93, 92, 14), (17, 94, 93, 15), (16, 95, 94, 17), (14, 92, 95, 16), (96, 97, 98, 99), (17, 97, 96, 16), (19, 98, 97, 17), (18, 99, 98, 19), (16, 96, 99, 18), (100, 101, 102, 103), (19, 101, 100, 18), (21, 102, 101, 19), (20, 103, 102, 21), (18, 100, 103, 20), (104, 105, 106, 107), (21, 105, 104, 20), (23, 106, 105, 21), (22, 107, 106, 23), (20, 104, 107, 22), (108, 109, 110, 111), (23, 109, 108, 22), (25, 110, 109, 23), (24, 111, 110, 25), (22, 108, 111, 24), (112, 113, 114, 115), (25, 113, 112, 24), (27, 114, 113, 25), (26, 115, 114, 27), (24, 112, 115, 26), (116, 117, 118, 119), (27, 117, 116, 26), (29, 118, 117, 27), (28, 119, 118, 29), (26, 116, 119, 28), (120, 121, 122, 123), (29, 121, 120, 28), (31, 122, 121, 29), (30, 123, 122, 31), (28, 120, 123, 30), (124, 125, 126, 127), (31, 125, 124, 30), (33, 126, 125, 31), (32, 127, 126, 33), (30, 124, 127, 32), (128, 129, 130, 131), (33, 129, 128, 32), (35, 130, 129, 33), (34, 131, 130, 35), (32, 128, 131, 34), (132, 133, 134, 135), (35, 133, 132, 34), (37, 134, 133, 35), (36, 135, 134, 37), (34, 132, 135, 36), (136, 137, 138, 139), (37, 137, 136, 36), (39, 138, 137, 37), (38, 139, 138, 39), (36, 136, 139, 38), (140, 141, 142, 143), (39, 141, 140, 38), (41, 142, 141, 39), (40, 143, 142, 41), (38, 140, 143, 40), (144, 145, 146, 147), (41, 145, 144, 40), (43, 146, 145, 41), (42, 147, 146, 43), (40, 144, 147, 42), (148, 149, 150, 151), (43, 149, 148, 42), (45, 150, 149, 43), (44, 151, 150, 45), (42, 148, 151, 44), (152, 153, 154, 155), (45, 153, 152, 44), (47, 154, 153, 45), (46, 155, 154, 47), (44, 152, 155, 46), (156, 157, 158, 159), (47, 157, 156, 46), (49, 158, 157, 47), (48, 159, 158, 49), (46, 156, 159, 48), (160, 161, 162, 163), (49, 161, 160, 48), (51, 162, 161, 49), (50, 163, 162, 51), (48, 160, 163, 50), (164, 165, 166, 167), (51, 165, 164, 50), (53, 166, 165, 51), (52, 167, 166, 53), (50, 164, 167, 52), (168, 169, 170, 171), (53, 169, 168, 52), (55, 170, 169, 53), (54, 171, 170, 55), (52, 168, 171, 54), (172, 173, 174, 175), (55, 173, 172, 54), (57, 174, 173, 55), (56, 175, 174, 57), (54, 172, 175, 56), (176, 177, 178, 179), (57, 177, 176, 56), (59, 178, 177, 57), (58, 179, 178, 59), (56, 176, 179, 58), (180, 181, 182, 183), (59, 181, 180, 58), (61, 182, 181, 59), (60, 183, 182, 61), (58, 180, 183, 60), (184, 185, 186, 187, 188, 189, 190, 191, 192, 193, 194, 195, 196, 197, 198, 199, 200, 201, 202, 203, 204, 205, 206, 207, 208, 209, 210, 211, 212, 213, 214, 215), (1, 185, 184, 3), (63, 186, 185, 1), (61, 187, 186, 63), (59, 188, 187, 61), (57, 189, 188, 59), (55, 190, 189, 57), (53, 191, 190, 55), (51, 192, 191, 53), (49, 193, 192, 51), (47, 194, 193, 49), (45, 195, 194, 47), (43, 196, 195, 45), (41, 197, 196, 43), (39, 198, 197, 41), (37, 199, 198, 39), (35, 200, 199, 37), (33, 201, 200, 35), (31, 202, 201, 33), (29, 203, 202, 31), (27, 204, 203, 29), (25, 205, 204, 27), (23, 206, 205, 25), (21, 207, 206, 23), (19, 208, 207, 21), (17, 209, 208, 19), (15, 210, 209, 17), (13, 211, 210, 15), (11, 212, 211, 13), (9, 213, 212, 11), (7, 214, 213, 9), (5, 215, 214, 7), (3, 184, 215, 5), (216, 217, 218, 219), (63, 217, 216, 62), (1, 218, 217, 63), (0, 219, 218, 1), (62, 216, 219, 0), (220, 221, 222, 223), (61, 221, 220, 60), (63, 222, 221, 61), (62, 223, 222, 63), (60, 220, 223, 62), (224, 225, 226, 227, 228, 229, 230, 231, 232, 233, 234, 235, 236, 237, 238, 239, 240, 241, 242, 243, 244, 245, 246, 247, 248, 249, 250, 251, 252, 253, 254, 255), (2, 225, 224, 0), (4, 226, 225, 2), (6, 227, 226, 4), (8, 228, 227, 6), (10, 229, 228, 8), (12, 230, 229, 10), (14, 231, 230, 12), (16, 232, 231, 14), (18, 233, 232, 16), (20, 234, 233, 18), (22, 235, 234, 20), (24, 236, 235, 22), (26, 237, 236, 24), (28, 238, 237, 26), (30, 239, 238, 28), (32, 240, 239, 30), (34, 241, 240, 32), (36, 242, 241, 34), (38, 243, 242, 36), (40, 244, 243, 38), (42, 245, 244, 40), (44, 246, 245, 42), (46, 247, 246, 44), (48, 248, 247, 46), (50, 249, 248, 48), (52, 250, 249, 50), (54, 251, 250, 52), (56, 252, 251, 54), (58, 253, 252, 56), (60, 254, 253, 58), (62, 255, 254, 60), (0, 224, 255, 62)])
me_cylinder_004.materials.append(mat_material_002)
me_cylinder_004.use_remesh_preserve_volume = False
me_cylinder_004.use_remesh_preserve_attributes = False
me_cylinder_004.use_mirror_vertex_groups = False
me_cylinder_004.update()

# ---- objects
ob_point_001 = bpy.data.objects.new('Point.001', light_point_001)
ob_point = bpy.data.objects.new('Point', light_point)
ob_cube = bpy.data.objects.new('Cube', me_cube)
ob_cube_000 = bpy.data.objects.new('Cube.000', me_cube_107)
ob_cylinder_021 = bpy.data.objects.new('Cylinder.021', me_cylinder_023)
ob_cylinder_020 = bpy.data.objects.new('Cylinder.020', me_cylinder_022)
ob_sphere_000 = bpy.data.objects.new('Sphere.000', me_sphere_002)
ob_cylinder_015 = bpy.data.objects.new('Cylinder.015', me_cylinder_017)
ob_cylinder_014 = bpy.data.objects.new('Cylinder.014', me_cylinder_016)
ob_cylinder_013 = bpy.data.objects.new('Cylinder.013', me_cylinder_015)
ob_cylinder_012 = bpy.data.objects.new('Cylinder.012', me_cylinder_014)
ob_cylinder_011 = bpy.data.objects.new('Cylinder.011', me_cylinder_013)
ob_cylinder_010 = bpy.data.objects.new('Cylinder.010', me_cylinder_012)
ob_cylinder_009 = bpy.data.objects.new('Cylinder.009', me_cylinder_011)
ob_cylinder_008 = bpy.data.objects.new('Cylinder.008', me_cylinder_010)
ob_cylinder_007 = bpy.data.objects.new('Cylinder.007', me_cylinder_009)
ob_cylinder_006 = bpy.data.objects.new('Cylinder.006', me_cylinder_008)
ob_cylinder_005 = bpy.data.objects.new('Cylinder.005', me_cylinder_007)
ob_cylinder_004 = bpy.data.objects.new('Cylinder.004', me_cylinder_006)
ob_cylinder_001 = bpy.data.objects.new('Cylinder.001', me_cylinder_005)
ob_cube_052 = bpy.data.objects.new('Cube.052', me_cube_092)
ob_cube_018 = bpy.data.objects.new('Cube.018', me_cube_091)
ob_cube_008 = bpy.data.objects.new('Cube.008', me_cube_080)
ob_cube_007 = bpy.data.objects.new('Cube.007', me_cube_079)
ob_cube_005 = bpy.data.objects.new('Cube.005', me_cube_078)
ob_cube_004 = bpy.data.objects.new('Cube.004', me_cube_077)
ob_cube_003 = bpy.data.objects.new('Cube.003', me_cube_076)
ob_cylinder = bpy.data.objects.new('Cylinder', me_cylinder_004)
ob_sun = bpy.data.objects.new('Sun', light_sun)
ob_camera = bpy.data.objects.new('Camera', cam_camera)

# ---- transforms, parenting, visibility, modifiers, constraints
ob_point_001.location = (0.1387, -0.04112, 26.88)
ob_point_001.lineart.crease_threshold = 0.0
ob_point.location = (-2.464, -5.818, 14.95)
ob_point.lineart.crease_threshold = 0.0
ob_cube.location = (0.0, 2.0, 0.9)
ob_cube.scale = (0.5, 0.5, 0.5)
ob_cube.lineart.crease_threshold = 0.0
_m = ob_cube.modifiers.new('Bevel', 'BEVEL')
_m.limit_method = 'NONE'
_m.spread = 0.0
ob_cube_000.location = (1.405e-08, -1.2, 0.3)
ob_cube_000.rotation_euler = (8.527e-14, 2.384e-07, 4.263e-14)
ob_cube_000.scale = (0.09, 0.45, 0.9)
ob_cube_000.lineart.crease_threshold = 0.0
_m = ob_cube_000.modifiers.new('Bevel', 'BEVEL')
_m.limit_method = 'NONE'
_m.spread = 0.0
ob_cylinder_021.location = (0.0, 2.8, 1.0)
ob_cylinder_021.rotation_euler = (1.571, 2.22e-16, 2.22e-16)
ob_cylinder_021.scale = (1.452, 0.726, 0.1162)
ob_cylinder_021.lineart.crease_threshold = 0.0
_m = ob_cylinder_021.modifiers.new('Bevel', 'BEVEL')
_m.limit_method = 'NONE'
_m.spread = 0.0
ob_cylinder_020.location = (0.0, 3.3, 1.0)
ob_cylinder_020.rotation_euler = (1.571, 2.22e-16, 2.22e-16)
ob_cylinder_020.scale = (1.452, 0.726, 0.1162)
ob_cylinder_020.lineart.crease_threshold = 0.0
_m = ob_cylinder_020.modifiers.new('Bevel', 'BEVEL')
_m.limit_method = 'NONE'
_m.spread = 0.0
ob_sphere_000.location = (0.0, 3.632, 1.491)
ob_sphere_000.rotation_euler = (-1.745, -2.187e-16, 2.606e-16)
ob_sphere_000.scale = (0.6, 0.2977, 0.7109)
ob_sphere_000.lineart.crease_threshold = 0.0
_m = ob_sphere_000.modifiers.new('Bevel', 'BEVEL')
_m.width = 0.04
_m.width_pct = 0.04
_m.limit_method = 'NONE'
_m.spread = 0.0
ob_cylinder_015.location = (0.0, 3.3, 1.0)
ob_cylinder_015.rotation_euler = (1.571, 2.22e-16, 2.22e-16)
ob_cylinder_015.scale = (1.3, 0.65, 0.65)
ob_cylinder_015.lineart.crease_threshold = 0.0
_m = ob_cylinder_015.modifiers.new('Bevel', 'BEVEL')
_m.limit_method = 'NONE'
_m.spread = 0.0
ob_cylinder_014.location = (-1.0, -1.5, -0.8)
ob_cylinder_014.rotation_euler = (1.571, 2.22e-16, 2.22e-16)
ob_cylinder_014.scale = (0.99, 0.99, 0.05544)
ob_cylinder_014.lineart.crease_threshold = 0.0
ob_cylinder_013.location = (-1.0, -2.5, -0.8)
ob_cylinder_013.rotation_euler = (1.571, 2.22e-16, 2.22e-16)
ob_cylinder_013.scale = (0.99, 0.99, 0.05544)
ob_cylinder_013.lineart.crease_threshold = 0.0
ob_cylinder_012.location = (-1.0, -2.0, -0.8)
ob_cylinder_012.rotation_euler = (1.571, 2.22e-16, 2.22e-16)
ob_cylinder_012.scale = (0.99, 0.99, 0.05544)
ob_cylinder_012.lineart.crease_threshold = 0.0
ob_cylinder_011.location = (-1.0, -1.0, -0.8)
ob_cylinder_011.rotation_euler = (1.571, 2.22e-16, 2.22e-16)
ob_cylinder_011.scale = (0.99, 0.99, 0.05544)
ob_cylinder_011.lineart.crease_threshold = 0.0
ob_cylinder_010.location = (1.0, -1.0, -0.8)
ob_cylinder_010.rotation_euler = (1.571, 2.22e-16, 2.22e-16)
ob_cylinder_010.scale = (0.99, 0.99, 0.05544)
ob_cylinder_010.lineart.crease_threshold = 0.0
ob_cylinder_009.location = (1.0, -2.0, -0.8)
ob_cylinder_009.rotation_euler = (1.571, 2.22e-16, 2.22e-16)
ob_cylinder_009.scale = (0.99, 0.99, 0.05544)
ob_cylinder_009.lineart.crease_threshold = 0.0
ob_cylinder_008.location = (1.0, -2.5, -0.8)
ob_cylinder_008.rotation_euler = (1.571, 2.22e-16, 2.22e-16)
ob_cylinder_008.scale = (0.99, 0.99, 0.05544)
ob_cylinder_008.lineart.crease_threshold = 0.0
ob_cylinder_007.location = (1.0, -1.5, -0.8)
ob_cylinder_007.rotation_euler = (1.571, 2.22e-16, 2.22e-16)
ob_cylinder_007.scale = (0.99, 0.99, 0.05544)
ob_cylinder_007.lineart.crease_threshold = 0.0
ob_cylinder_006.location = (1.0, -1.5, -0.8)
ob_cylinder_006.rotation_euler = (1.571, 2.22e-16, 2.22e-16)
ob_cylinder_006.scale = (0.9, 0.9, 1.26)
ob_cylinder_006.lineart.crease_threshold = 0.0
_m = ob_cylinder_006.modifiers.new('Bevel', 'BEVEL')
_m.limit_method = 'NONE'
_m.spread = 0.0
ob_cylinder_005.location = (1.0, -1.5, -0.8)
ob_cylinder_005.rotation_euler = (1.571, 2.22e-16, 2.22e-16)
ob_cylinder_005.scale = (0.54, 0.54, 0.756)
ob_cylinder_005.lineart.crease_threshold = 0.0
_m = ob_cylinder_005.modifiers.new('Bevel', 'BEVEL')
_m.limit_method = 'NONE'
_m.spread = 0.0
ob_cylinder_004.location = (-1.0, -1.5, -0.8)
ob_cylinder_004.rotation_euler = (1.571, 2.22e-16, 2.22e-16)
ob_cylinder_004.scale = (0.54, 0.54, 0.756)
ob_cylinder_004.lineart.crease_threshold = 0.0
ob_cylinder_001.location = (-1.0, -1.5, -0.8)
ob_cylinder_001.rotation_euler = (1.571, 2.22e-16, 2.22e-16)
ob_cylinder_001.scale = (0.9, 0.9, 1.26)
ob_cylinder_001.lineart.crease_threshold = 0.0
ob_cube_052.location = (-2.599e-07, -0.7, 0.3)
ob_cube_052.rotation_euler = (-4.523e-07, 4.276, 2.881e-07)
ob_cube_052.scale = (0.09, 0.45, 0.9)
ob_cube_052.lineart.crease_threshold = 0.0
_m = ob_cube_052.modifiers.new('Bevel', 'BEVEL')
_m.limit_method = 'NONE'
_m.spread = 0.0
ob_cube_018.location = (1.405e-08, -0.7, 0.3)
ob_cube_018.rotation_euler = (-4.523e-07, 2.007, -2.881e-07)
ob_cube_018.scale = (0.09, 0.45, 0.9)
ob_cube_018.lineart.crease_threshold = 0.0
_m = ob_cube_018.modifiers.new('Bevel', 'BEVEL')
_m.limit_method = 'NONE'
_m.spread = 0.0
ob_cube_008.location = (0.0, 1.22, 0.0)
ob_cube_008.rotation_euler = (-1.344e-07, 4.712, 0.0)
ob_cube_008.scale = (0.81, 0.81, 0.81)
ob_cube_008.lineart.crease_threshold = 0.0
_m = ob_cube_008.modifiers.new('Bevel', 'BEVEL')
_m.width = 0.02
_m.width_pct = 0.02
_m.limit_method = 'NONE'
_m.spread = 0.0
ob_cube_007.location = (0.0, 1.22, 0.0)
ob_cube_007.rotation_euler = (-2.119e-07, 2.618, 7.757e-08)
ob_cube_007.scale = (0.81, 0.81, 0.81)
ob_cube_007.lineart.crease_threshold = 0.0
_m = ob_cube_007.modifiers.new('Bevel', 'BEVEL')
_m.width = 0.02
_m.width_pct = 0.02
_m.limit_method = 'NONE'
_m.spread = 0.0
ob_cube_005.location = (0.0, 1.22, 0.0)
ob_cube_005.rotation_euler = (-5.679e-08, 0.5236, -7.757e-08)
ob_cube_005.scale = (0.81, 0.81, 0.81)
ob_cube_005.lineart.crease_threshold = 0.0
_m = ob_cube_005.modifiers.new('Bevel', 'BEVEL')
_m.width = 0.02
_m.width_pct = 0.02
_m.limit_method = 'NONE'
_m.spread = 0.0
ob_cube_004.location = (0.0, -0.58, 0.0)
ob_cube_004.rotation_euler = (-5.679e-08, 0.5236, -7.757e-08)
ob_cube_004.scale = (0.81, 0.81, 0.81)
ob_cube_004.lineart.crease_threshold = 0.0
_m = ob_cube_004.modifiers.new('Bevel', 'BEVEL')
_m.width = 0.02
_m.width_pct = 0.02
_m.limit_method = 'NONE'
_m.spread = 0.0
ob_cube_003.location = (0.0, -0.58, 0.0)
ob_cube_003.rotation_euler = (-2.119e-07, 2.618, 7.757e-08)
ob_cube_003.scale = (0.81, 0.81, 0.81)
ob_cube_003.lineart.crease_threshold = 0.0
_m = ob_cube_003.modifiers.new('Bevel', 'BEVEL')
_m.width = 0.02
_m.width_pct = 0.02
_m.limit_method = 'NONE'
_m.spread = 0.0
ob_cylinder.location = (0.0, 0.6, 0.0)
ob_cylinder.rotation_euler = (1.571, 2.22e-16, 2.22e-16)
ob_cylinder.scale = (0.9, 0.9, 2.387)
ob_cylinder.lineart.crease_threshold = 0.0
ob_sun.location = (15.0, 13.0, 18.0)
ob_sun.rotation_euler = (2.079e-08, 1.134, 0.8727)
ob_sun.lineart.crease_threshold = 0.0
ob_camera.location = (0.0, 0.0, 30.0)
ob_camera.lock_rotations_4d = False
ob_camera.empty_display_type = 'ARROWS'
ob_camera.color = (0.0, 0.0, 0.0, 0.0)
ob_camera.hide_viewport = True
ob_camera.display_type = 'WIRE'
ob_camera.lineart.crease_threshold = 0.0

# ---- collection membership
col_collection_1.objects.link(ob_point_001)
col_collection_1.objects.link(ob_point)
col_collection_1.objects.link(ob_cube)
col_collection_1.objects.link(ob_cube_000)
col_collection_1.objects.link(ob_cylinder_021)
col_collection_1.objects.link(ob_cylinder_020)
col_collection_1.objects.link(ob_sphere_000)
col_collection_1.objects.link(ob_cylinder_015)
col_collection_1.objects.link(ob_cylinder_014)
col_collection_1.objects.link(ob_cylinder_013)
col_collection_1.objects.link(ob_cylinder_012)
col_collection_1.objects.link(ob_cylinder_011)
col_collection_1.objects.link(ob_cylinder_010)
col_collection_1.objects.link(ob_cylinder_009)
col_collection_1.objects.link(ob_cylinder_008)
col_collection_1.objects.link(ob_cylinder_007)
col_collection_1.objects.link(ob_cylinder_006)
col_collection_1.objects.link(ob_cylinder_005)
col_collection_1.objects.link(ob_cylinder_004)
col_collection_1.objects.link(ob_cylinder_001)
col_collection_1.objects.link(ob_cube_052)
col_collection_1.objects.link(ob_cube_018)
col_collection_1.objects.link(ob_cube_008)
col_collection_1.objects.link(ob_cube_007)
col_collection_1.objects.link(ob_cube_005)
col_collection_1.objects.link(ob_cube_004)
col_collection_1.objects.link(ob_cube_003)
col_collection_1.objects.link(ob_cylinder)
col_collection_1.objects.link(ob_sun)
col_collection_1.objects.link(ob_camera)

# ---- scene / render settings (as saved in the file)
scene.camera = ob_camera
scene.frame_start = 1; scene.frame_end = 250; scene.frame_set(1)
scene.render.engine = 'BLENDER_EEVEE_NEXT'
scene.render.image_settings.compression = 90
scene.render.resolution_x = 1600
scene.render.resolution_y = 1600
scene.render.resolution_percentage = 50
scene.render.dither_intensity = 0.0
scene.render.film_transparent = True
scene.cycles.use_denoising = False
scene.cycles.samples = 10
scene.cycles.sampling_pattern = 'TABULATED_SOBOL'
scene.cycles.light_sampling_threshold = 0.0
scene.cycles.use_adaptive_sampling = False
scene.cycles.use_light_tree = False
scene.cycles.blur_glossy = 0.0
scene.cycles.volume_bounces = 1
scene.cycles.pixel_filter_type = 'GAUSSIAN'
scene.cycles.sample_clamp_indirect = 0.0
scene.view_settings.view_transform = 'Standard'
bpy.context.view_layer.update()
